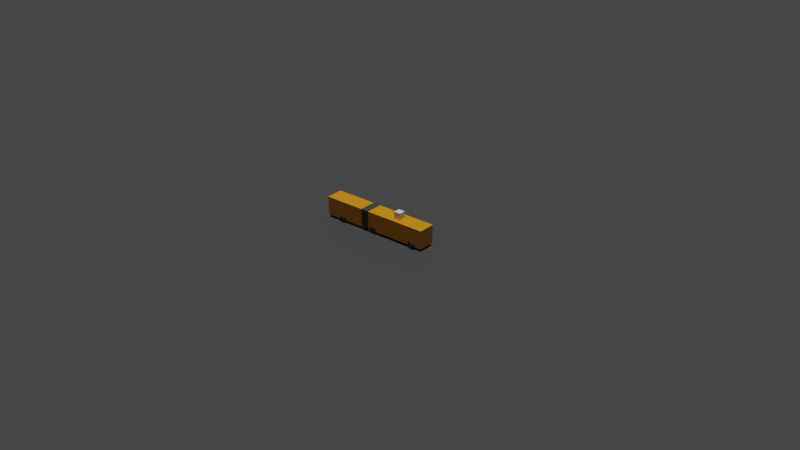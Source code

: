 # Source: ikarus_280_skinned.blend  (saved by Blender 3.1.7; exported with 4.5.12 LTS)
import bpy
from mathutils import Matrix  # noqa: F401  (used for matrix-valued properties, if any)

bpy.ops.wm.read_factory_settings(use_empty=True)
scene = bpy.context.scene
scene.name = 'Scene'

# ---- collections
col_collection = bpy.data.collections.new('Collection'); scene.collection.children.link(col_collection)
col_ground = bpy.data.collections.new('ground'); scene.collection.children.link(col_ground)
col_ikarus_280 = bpy.data.collections.new('Ikarus 280'); scene.collection.children.link(col_ikarus_280)

# ---- materials (node trees are filled in below, after node groups)
mat_material = bpy.data.materials.new('Material')
mat_material.use_transparent_shadow = False
mat_material_006 = bpy.data.materials.new('Material.006')
mat_material_006.use_transparent_shadow = False
mat_material_005 = bpy.data.materials.new('Material.005')
mat_material_005.use_transparent_shadow = False

# ---- material node trees
mat_material.use_nodes = True; mat_material.node_tree.nodes.clear()
_N = mat_material.node_tree.nodes; _L = mat_material.node_tree.links
n0 = _N.new('ShaderNodeBsdfPrincipled'); n0.name = 'Principled BSDF'; n0.location = (10, 300)
n0.distribution = 'GGX'
n0.subsurface_method = 'RANDOM_WALK_SKIN'
n0.inputs[0].default_value = (0.06372, 0.06372, 0.06372, 1.0)
n0.inputs[3].default_value = 1.45
n0.inputs[27].default_value = (0.0, 0.0, 0.0, 1.0)
n0.inputs[28].default_value = 1.0
n1 = _N.new('ShaderNodeOutputMaterial'); n1.name = 'Material Output'; n1.location = (300, 300)
_L.new(n0.outputs[0], n1.inputs[0])
n1.is_active_output = True
mat_material_006.use_nodes = True; mat_material_006.node_tree.nodes.clear()
_N = mat_material_006.node_tree.nodes; _L = mat_material_006.node_tree.links
n0 = _N.new('ShaderNodeBsdfPrincipled'); n0.name = 'Principled BSDF'; n0.location = (10, 300)
n0.distribution = 'GGX'
n0.subsurface_method = 'RANDOM_WALK_SKIN'
n0.inputs[0].default_value = (0.06577, 0.06577, 0.06577, 1.0)
n0.inputs[3].default_value = 1.45
n0.inputs[27].default_value = (0.0, 0.0, 0.0, 1.0)
n0.inputs[28].default_value = 1.0
n1 = _N.new('ShaderNodeOutputMaterial'); n1.name = 'Material Output'; n1.location = (300, 300)
_L.new(n0.outputs[0], n1.inputs[0])
n1.is_active_output = True
mat_material_005.use_nodes = True; mat_material_005.node_tree.nodes.clear()
_N = mat_material_005.node_tree.nodes; _L = mat_material_005.node_tree.links
n0 = _N.new('ShaderNodeBsdfPrincipled'); n0.name = 'Principled BSDF'; n0.location = (10, 300)
n0.distribution = 'GGX'
n0.subsurface_method = 'RANDOM_WALK_SKIN'
n0.inputs[0].default_value = (0.8, 0.3049, 0.0, 1.0)
n0.inputs[3].default_value = 1.45
n0.inputs[27].default_value = (0.0, 0.0, 0.0, 1.0)
n0.inputs[28].default_value = 1.0
n1 = _N.new('ShaderNodeOutputMaterial'); n1.name = 'Material Output'; n1.location = (300, 300)
_L.new(n0.outputs[0], n1.inputs[0])
n1.is_active_output = True

# ---- world
world_world = bpy.data.worlds.new('World'); scene.world = world_world
world_world.use_nodes = True; world_world.node_tree.nodes.clear()
_N = world_world.node_tree.nodes; _L = world_world.node_tree.links
n0 = _N.new('ShaderNodeOutputWorld'); n0.name = 'World Output'; n0.location = (300, 300)
n1 = _N.new('ShaderNodeBackground'); n1.name = 'Background'; n1.location = (10, 300)
n1.inputs[0].default_value = (0.05088, 0.05088, 0.05088, 1.0)
_L.new(n1.outputs[0], n0.inputs[0])
n0.is_active_output = True
world_world.color = (0.05088, 0.05088, 0.05088)
world_world.use_sun_shadow = False
world_world.sun_shadow_jitter_overblur = 0.0

# ---- lights
light_sun = bpy.data.lights.new('Sun', 'SUN')
light_sun.transmission_factor = 0.0
light_sun.energy = 2.0
light_sun.shadow_soft_size = 0.125

# ---- meshes
me_cube = bpy.data.meshes.new('Cube')
me_cube.from_pydata([(-0.5, -0.5, 0.0), (-0.5, -0.5, 1.0), (-0.5, 0.5, 0.0), (-0.5, 0.5, 1.0), (0.5, -0.5, 0.0), (0.5, -0.5, 1.0), (0.5, 0.5, 0.0), (0.5, 0.5, 1.0)], [], [(0, 1, 3, 2), (2, 3, 7, 6), (6, 7, 5, 4), (4, 5, 1, 0), (2, 6, 4, 0), (7, 3, 1, 5)])
_uv = me_cube.uv_layers.new(name='UVMap')
_uv.uv.foreach_set('vector', [0.375, 0.0, 0.625, 0.0, 0.625, 0.25, 0.375, 0.25, 0.375, 0.25, 0.625, 0.25, 0.625, 0.5, 0.375, 0.5, 0.375, 0.5, 0.625, 0.5, 0.625, 0.75, 0.375, 0.75, 0.375, 0.75, 0.625, 0.75, 0.625, 1.0, 0.375, 1.0, 0.125, 0.5, 0.375, 0.5, 0.375, 0.75, 0.125, 0.75, 0.625, 0.5, 0.875, 0.5, 0.875, 0.75, 0.625, 0.75])
me_cube.use_remesh_fix_poles = True
me_cube.use_remesh_preserve_attributes = False
me_cube.update()
me_cube_021 = bpy.data.meshes.new('Cube.021')
me_cube_021.from_pydata([(-50.0, -50.0, -50.0), (-50.0, -50.0, 50.0), (-50.0, 50.0, -50.0), (-50.0, 50.0, 50.0), (50.0, -50.0, -50.0), (50.0, -50.0, 50.0), (50.0, 50.0, -50.0), (50.0, 50.0, 50.0)], [], [(0, 1, 3, 2), (2, 3, 7, 6), (6, 7, 5, 4), (4, 5, 1, 0), (2, 6, 4, 0), (7, 3, 1, 5)])
_uv = me_cube_021.uv_layers.new(name='UVMap')
_uv.uv.foreach_set('vector', [0.375, 0.0, 0.625, 0.0, 0.625, 0.25, 0.375, 0.25, 0.375, 0.25, 0.625, 0.25, 0.625, 0.5, 0.375, 0.5, 0.375, 0.5, 0.625, 0.5, 0.625, 0.75, 0.375, 0.75, 0.375, 0.75, 0.625, 0.75, 0.625, 1.0, 0.375, 1.0, 0.125, 0.5, 0.375, 0.5, 0.375, 0.75, 0.125, 0.75, 0.625, 0.5, 0.875, 0.5, 0.875, 0.75, 0.625, 0.75])
me_cube_021.use_remesh_fix_poles = True
me_cube_021.use_remesh_preserve_attributes = False
me_cube_021.update()
me_plane = bpy.data.meshes.new('Plane')
me_plane.from_pydata([(-3240.0, -3240.0, 0.0), (3240.0, -3240.0, 0.0), (-3240.0, 3240.0, 0.0), (3240.0, 3240.0, 0.0)], [], [(0, 1, 3, 2)])
_uv = me_plane.uv_layers.new(name='UVMap')
_uv.uv.foreach_set('vector', [0.0, 0.0, 1.0, 0.0, 1.0, 1.0, 0.0, 1.0])
me_plane.materials.append(mat_material)
me_plane.use_remesh_fix_poles = True
me_plane.use_remesh_preserve_attributes = False
me_plane.update()
me_cube_003 = bpy.data.meshes.new('Cube.003')
me_cube_003.from_pydata([(-55.74, -123.2, -131.4), (-55.74, -123.2, 131.4), (-57.1, 124.6, -134.6), (-57.1, 124.6, 134.6), (55.74, -123.2, -131.4), (55.74, -123.2, 131.4), (57.1, 124.6, -134.6), (57.1, 124.6, 134.6), (-45.2, 131.5, 142.0), (-27.87, 120.9, 131.4), (-15.07, 131.5, 142.0), (1.121e-06, 120.9, 131.4), (15.07, 131.5, 142.0), (27.87, 120.9, 131.4), (45.2, 131.5, 142.0), (45.2, 131.5, -142.0), (27.87, 120.9, -131.4), (15.07, 131.5, -142.0), (1.121e-06, 120.9, -131.4), (-15.07, 131.5, -142.0), (-27.87, 120.9, -131.4), (-45.2, 131.5, -142.0), (-45.2, -132.3, -142.0), (-27.87, -123.2, -131.4), (-15.07, -132.3, -142.0), (1.121e-06, -123.2, -131.4), (15.07, -132.3, -142.0), (27.87, -123.2, -131.4), (45.2, -132.3, -142.0), (45.2, -132.3, 142.0), (27.87, -123.2, 131.4), (15.07, -132.3, 142.0), (1.121e-06, -123.2, 131.4), (-15.07, -132.3, 142.0), (-27.87, -123.2, 131.4), (-45.2, -132.3, 142.0)], [], [(0, 1, 3, 2), (4, 6, 7, 5), (15, 14, 7, 6), (29, 28, 4, 5), (14, 29, 5, 7), (28, 15, 6, 4), (0, 2, 21, 22), (22, 21, 20, 23), (23, 20, 19, 24), (24, 19, 18, 25), (25, 18, 17, 26), (26, 17, 16, 27), (27, 16, 15, 28), (3, 1, 35, 8), (8, 35, 34, 9), (9, 34, 33, 10), (10, 33, 32, 11), (11, 32, 31, 12), (12, 31, 30, 13), (13, 30, 29, 14), (1, 0, 22, 35), (35, 22, 23, 34), (34, 23, 24, 33), (33, 24, 25, 32), (32, 25, 26, 31), (31, 26, 27, 30), (30, 27, 28, 29), (2, 3, 8, 21), (21, 8, 9, 20), (20, 9, 10, 19), (19, 10, 11, 18), (18, 11, 12, 17), (17, 12, 13, 16), (16, 13, 14, 15)])
_uv = me_cube_003.uv_layers.new(name='UVMap')
_uv.uv.foreach_set('vector', [0.375, 0.0, 0.625, 0.0, 0.625, 0.25, 0.375, 0.25, 0.375, 0.0, 0.375, 0.25, 0.625, 0.25, 0.625, 0.0, 0.375, 0.25, 0.625, 0.25, 0.625, 0.25, 0.375, 0.25, 0.625, 0.0, 0.375, 0.0, 0.375, 0.0, 0.625, 0.0, 0.625, 0.25, 0.625, 0.0, 0.625, 0.0, 0.625, 0.25, 0.375, 0.0, 0.375, 0.25, 0.375, 0.25, 0.375, 0.0, 0.375, 0.0, 0.375, 0.25, 0.375, 0.25, 0.375, 0.0, 0.375, 0.0, 0.375, 0.25, 0.375, 0.25, 0.375, 0.0, 0.375, 0.0, 0.375, 0.25, 0.375, 0.25, 0.375, 0.0, 0.375, 0.0, 0.375, 0.25, 0.375, 0.25, 0.375, 0.0, 0.375, 0.0, 0.375, 0.25, 0.375, 0.25, 0.375, 0.0, 0.375, 0.0, 0.375, 0.25, 0.375, 0.25, 0.375, 0.0, 0.375, 0.0, 0.375, 0.25, 0.375, 0.25, 0.375, 0.0, 0.625, 0.25, 0.625, 0.0, 0.625, 0.0, 0.625, 0.25, 0.625, 0.25, 0.625, 0.0, 0.625, 0.0, 0.625, 0.25, 0.625, 0.25, 0.625, 0.0, 0.625, 0.0, 0.625, 0.25, 0.625, 0.25, 0.625, 0.0, 0.625, 0.0, 0.625, 0.25, 0.625, 0.25, 0.625, 0.0, 0.625, 0.0, 0.625, 0.25, 0.625, 0.25, 0.625, 0.0, 0.625, 0.0, 0.625, 0.25, 0.625, 0.25, 0.625, 0.0, 0.625, 0.0, 0.625, 0.25, 0.625, 0.0, 0.375, 0.0, 0.375, 0.0, 0.625, 0.0, 0.625, 0.0, 0.375, 0.0, 0.375, 0.0, 0.625, 0.0, 0.625, 0.0, 0.375, 0.0, 0.375, 0.0, 0.625, 0.0, 0.625, 0.0, 0.375, 0.0, 0.375, 0.0, 0.625, 0.0, 0.625, 0.0, 0.375, 0.0, 0.375, 0.0, 0.625, 0.0, 0.625, 0.0, 0.375, 0.0, 0.375, 0.0, 0.625, 0.0, 0.625, 0.0, 0.375, 0.0, 0.375, 0.0, 0.625, 0.0, 0.375, 0.25, 0.625, 0.25, 0.625, 0.25, 0.375, 0.25, 0.375, 0.25, 0.625, 0.25, 0.625, 0.25, 0.375, 0.25, 0.375, 0.25, 0.625, 0.25, 0.625, 0.25, 0.375, 0.25, 0.375, 0.25, 0.625, 0.25, 0.625, 0.25, 0.375, 0.25, 0.375, 0.25, 0.625, 0.25, 0.625, 0.25, 0.375, 0.25, 0.375, 0.25, 0.625, 0.25, 0.625, 0.25, 0.375, 0.25, 0.375, 0.25, 0.625, 0.25, 0.625, 0.25, 0.375, 0.25])
me_cube_003.materials.append(mat_material_006)
me_cube_003.use_remesh_fix_poles = True
me_cube_003.use_remesh_preserve_attributes = False
me_cube_003.update()
me_cube_005 = bpy.data.meshes.new('Cube.005')
me_cube_005.from_pydata([(-4.571, -1.25, -1.346), (-4.571, -1.25, 1.346), (-4.571, 1.25, -1.346), (-4.571, 1.25, 1.346), (4.571, -1.25, -1.346), (4.571, -1.25, 1.346), (4.571, 1.25, -1.346), (4.571, 1.25, 1.346)], [], [(0, 1, 3, 2), (2, 3, 7, 6), (6, 7, 5, 4), (4, 5, 1, 0), (2, 6, 4, 0), (7, 3, 1, 5)])
_uv = me_cube_005.uv_layers.new(name='UVMap')
_uv.uv.foreach_set('vector', [0.375, 0.0, 0.625, 0.0, 0.625, 0.25, 0.375, 0.25, 0.375, 0.25, 0.625, 0.25, 0.625, 0.5, 0.375, 0.5, 0.375, 0.5, 0.625, 0.5, 0.625, 0.75, 0.375, 0.75, 0.375, 0.75, 0.625, 0.75, 0.625, 1.0, 0.375, 1.0, 0.125, 0.5, 0.375, 0.5, 0.375, 0.75, 0.125, 0.75, 0.625, 0.5, 0.875, 0.5, 0.875, 0.75, 0.625, 0.75])
me_cube_005.materials.append(mat_material_005)
me_cube_005.materials.append(mat_material_006)
me_cube_005.use_remesh_fix_poles = True
me_cube_005.use_remesh_preserve_attributes = False
me_cube_005.update()
me_cube_006 = bpy.data.meshes.new('Cube.006')
me_cube_006.from_pydata([(8.911e-09, -0.05334, 0.54), (0.27, -0.05334, 0.4677), (8.911e-09, -0.3533, 0.54), (-0.27, -0.05334, 0.4677), (-0.4677, -0.05334, 0.27), (-0.27, -0.3533, 0.4677), (-0.4677, -0.3533, 0.27), (-0.1933, -0.3533, 0.3348), (-0.3348, -0.3533, 0.1933), (8.911e-09, -0.3533, 0.3866), (-0.1933, -0.2289, 0.3348), (-0.3348, -0.2289, 0.1933), (8.911e-09, -0.2289, 0.3866), (-0.1041, -0.2289, 0.1802), (-0.1802, -0.2289, 0.1041), (8.911e-09, -0.2289, 0.2081), (-0.1041, -0.3503, 0.1802), (-0.1802, -0.3503, 0.1041), (8.911e-09, -0.3503, 0.2081), (0.1041, -0.3503, 0.1802), (0.1802, -0.3503, 0.1041), (0.1041, -0.2289, 0.1802), (0.1802, -0.2289, 0.1041), (0.1933, -0.2289, 0.3348), (0.3348, -0.2289, 0.1933), (0.1933, -0.3533, 0.3348), (0.3348, -0.3533, 0.1933), (0.27, -0.3533, 0.4677), (0.4677, -0.3533, 0.27), (0.4677, -0.05334, 0.27), (0.54, -0.3533, 6.186e-08), (0.54, -0.05334, 6.186e-08), (0.4677, -0.3533, -0.27), (0.3866, -0.3533, 6.186e-08), (0.3348, -0.3533, -0.1933), (0.3866, -0.2289, 6.186e-08), (0.3348, -0.2289, -0.1933), (0.2081, -0.2289, 6.186e-08), (0.1802, -0.2289, -0.1041), (0.2081, -0.3503, 6.186e-08), (0.1802, -0.3503, -0.1041), (0.1041, -0.3503, -0.1802), (8.911e-09, -0.3503, -0.2081), (0.1041, -0.2289, -0.1802), (8.911e-09, -0.2289, -0.2081), (0.1933, -0.2289, -0.3348), (8.911e-09, -0.2289, -0.3866), (0.1933, -0.3533, -0.3348), (8.911e-09, -0.3533, -0.3866), (0.27, -0.3533, -0.4677), (0.27, -0.05334, -0.4677), (8.911e-09, -0.3533, -0.54), (8.911e-09, -0.05334, -0.54), (-0.27, -0.3533, -0.4677), (-0.27, -0.05334, -0.4677), (-0.4677, -0.3533, -0.27), (-0.1933, -0.3533, -0.3348), (-0.3348, -0.3533, -0.1933), (-0.1933, -0.2289, -0.3348), (-0.3348, -0.2289, -0.1933), (-0.1041, -0.2289, -0.1802), (-0.1802, -0.2289, -0.1041), (-0.1041, -0.3503, -0.1802), (-0.1802, -0.3503, -0.1041), (-0.2081, -0.3503, 6.186e-08), (-0.2081, -0.2289, 6.186e-08), (-0.3866, -0.2289, 6.186e-08), (-0.3866, -0.3533, 6.186e-08), (-0.54, -0.3533, 6.186e-08), (-0.54, -0.05334, 6.186e-08), (-0.4677, -0.05334, -0.27), (0.4677, -0.05334, -0.27), (8.911e-09, 0.3088, 0.54), (0.27, 0.3088, 0.4677), (8.911e-09, 0.008847, 0.54), (-0.27, 0.3088, 0.4677), (-0.4677, 0.3088, 0.27), (-0.27, 0.008847, 0.4677), (-0.4677, 0.008847, 0.27), (-0.54, 0.008847, 6.186e-08), (-0.4677, 0.008847, -0.27), (-0.54, 0.3088, 6.186e-08), (-0.4677, 0.3088, -0.27), (-0.27, 0.3088, -0.4677), (8.911e-09, 0.3088, -0.54), (-0.27, 0.008847, -0.4677), (8.911e-09, 0.008847, -0.54), (0.27, 0.008847, -0.4677), (0.4677, 0.008847, -0.27), (0.27, 0.3088, -0.4677), (0.4677, 0.3088, -0.27), (0.54, 0.3088, 6.186e-08), (0.4677, 0.3088, 0.27), (0.54, 0.008847, 6.186e-08), (0.4677, 0.008847, 0.27), (0.27, 0.008847, 0.4677)], [], [(0, 1, 29, 31, 71, 50, 52, 54, 70, 69, 4, 3), (0, 2, 27, 1), (3, 5, 2, 0), (4, 6, 5, 3), (8, 7, 5, 6), (7, 9, 2, 5), (7, 8, 11, 10), (9, 7, 10, 12), (14, 13, 10, 11), (13, 15, 12, 10), (13, 14, 17, 16), (15, 13, 16, 18), (19, 18, 16, 17, 64, 63, 62, 42, 41, 40, 39, 20), (21, 15, 18, 19), (22, 21, 19, 20), (15, 21, 23, 12), (21, 22, 24, 23), (25, 9, 12, 23), (26, 25, 23, 24), (9, 25, 27, 2), (25, 26, 28, 27), (1, 27, 28, 29), (29, 28, 30, 31), (26, 33, 30, 28), (31, 30, 32, 71), (33, 34, 32, 30), (33, 26, 24, 35), (34, 33, 35, 36), (22, 37, 35, 24), (37, 38, 36, 35), (37, 22, 20, 39), (38, 37, 39, 40), (43, 38, 40, 41), (44, 43, 41, 42), (38, 43, 45, 36), (43, 44, 46, 45), (47, 34, 36, 45), (48, 47, 45, 46), (34, 47, 49, 32), (47, 48, 51, 49), (71, 32, 49, 50), (50, 49, 51, 52), (52, 51, 53, 54), (48, 56, 53, 51), (54, 53, 55, 70), (56, 57, 55, 53), (56, 48, 46, 58), (57, 56, 58, 59), (44, 60, 58, 46), (60, 61, 59, 58), (60, 44, 42, 62), (61, 60, 62, 63), (65, 61, 63, 64), (14, 65, 64, 17), (61, 65, 66, 59), (65, 14, 11, 66), (67, 57, 59, 66), (8, 67, 66, 11), (57, 67, 68, 55), (67, 8, 6, 68), (70, 55, 68, 69), (69, 68, 6, 4), (72, 74, 95, 73), (72, 73, 92, 91, 90, 89, 84, 83, 82, 81, 76, 75), (75, 77, 74, 72), (76, 78, 77, 75), (95, 74, 77, 78, 79, 80, 85, 86, 87, 88, 93, 94), (81, 79, 78, 76), (82, 80, 79, 81), (83, 85, 80, 82), (84, 86, 85, 83), (89, 87, 86, 84), (90, 88, 87, 89), (91, 93, 88, 90), (92, 94, 93, 91), (73, 95, 94, 92)])
me_cube_006.polygons.foreach_set('material_index', [1, 1, 1, 1, 1, 1, 1, 1, 1, 1, 1, 1, 1, 1, 1, 1, 1, 1, 1, 1, 1, 1, 1, 1, 1, 1, 1, 1, 1, 1, 1, 1, 1, 1, 1, 1, 1, 1, 1, 1, 1, 1, 1, 1, 1, 1, 1, 1, 1, 1, 1, 1, 1, 1, 1, 1, 1, 1, 1, 1, 1, 1, 1, 1, 1, 1, 1, 1, 1, 1, 1, 1, 1, 1, 1, 1])
_uv = me_cube_006.uv_layers.new(name='UVMap')
_uv.uv.foreach_set('vector', [0.75, 0.49, 0.87, 0.4578, 0.9578, 0.37, 0.99, 0.25, 0.9578, 0.13, 0.87, 0.04215, 0.75, 0.01, 0.63, 0.04215, 0.5422, 0.13, 0.51, 0.25, 0.5422, 0.37, 0.63, 0.4578, 1.0, 0.5, 1.0, 1.0, 0.9167, 1.0, 0.9167, 0.5, 0.08333, 0.5, 0.08333, 1.0, 7.451e-08, 1.0, 7.451e-08, 0.5, 0.1667, 0.5, 0.1667, 1.0, 0.08333, 1.0, 0.08333, 0.5, 0.1012, 0.3359, 0.1641, 0.3988, 0.13, 0.4578, 0.04215, 0.37, 0.1641, 0.3988, 0.25, 0.4218, 0.25, 0.49, 0.13, 0.4578, 0.1641, 0.3988, 0.1012, 0.3359, 0.1012, 0.3359, 0.1641, 0.3988, 0.25, 0.4218, 0.1641, 0.3988, 0.1641, 0.3988, 0.25, 0.4218, 0.1699, 0.2962, 0.2038, 0.3301, 0.1641, 0.3988, 0.1012, 0.3359, 0.2038, 0.3301, 0.25, 0.3425, 0.25, 0.4218, 0.1641, 0.3988, 0.2038, 0.3301, 0.1699, 0.2962, 0.1699, 0.2962, 0.2038, 0.3301, 0.25, 0.3425, 0.2038, 0.3301, 0.2038, 0.3301, 0.25, 0.3425, 0.2962, 0.3301, 0.25, 0.3425, 0.2038, 0.3301, 0.1699, 0.2962, 0.1575, 0.25, 0.1699, 0.2038, 0.2038, 0.1699, 0.25, 0.1575, 0.2962, 0.1699, 0.3301, 0.2038, 0.3425, 0.25, 0.3301, 0.2962, 0.2962, 0.3301, 0.25, 0.3425, 0.25, 0.3425, 0.2962, 0.3301, 0.3301, 0.2962, 0.2962, 0.3301, 0.2962, 0.3301, 0.3301, 0.2962, 0.25, 0.3425, 0.2962, 0.3301, 0.3359, 0.3988, 0.25, 0.4218, 0.2962, 0.3301, 0.3301, 0.2962, 0.3988, 0.3359, 0.3359, 0.3988, 0.3359, 0.3988, 0.25, 0.4218, 0.25, 0.4218, 0.3359, 0.3988, 0.3988, 0.3359, 0.3359, 0.3988, 0.3359, 0.3988, 0.3988, 0.3359, 0.25, 0.4218, 0.3359, 0.3988, 0.37, 0.4578, 0.25, 0.49, 0.3359, 0.3988, 0.3988, 0.3359, 0.4578, 0.37, 0.37, 0.4578, 0.9167, 0.5, 0.9167, 1.0, 0.8333, 1.0, 0.8333, 0.5, 0.8333, 0.5, 0.8333, 1.0, 0.75, 1.0, 0.75, 0.5, 0.3988, 0.3359, 0.4218, 0.25, 0.49, 0.25, 0.4578, 0.37, 0.75, 0.5, 0.75, 1.0, 0.6667, 1.0, 0.6667, 0.5, 0.4218, 0.25, 0.3988, 0.1641, 0.4578, 0.13, 0.49, 0.25, 0.4218, 0.25, 0.3988, 0.3359, 0.3988, 0.3359, 0.4218, 0.25, 0.3988, 0.1641, 0.4218, 0.25, 0.4218, 0.25, 0.3988, 0.1641, 0.3301, 0.2962, 0.3425, 0.25, 0.4218, 0.25, 0.3988, 0.3359, 0.3425, 0.25, 0.3301, 0.2038, 0.3988, 0.1641, 0.4218, 0.25, 0.3425, 0.25, 0.3301, 0.2962, 0.3301, 0.2962, 0.3425, 0.25, 0.3301, 0.2038, 0.3425, 0.25, 0.3425, 0.25, 0.3301, 0.2038, 0.2962, 0.1699, 0.3301, 0.2038, 0.3301, 0.2038, 0.2962, 0.1699, 0.25, 0.1575, 0.2962, 0.1699, 0.2962, 0.1699, 0.25, 0.1575, 0.3301, 0.2038, 0.2962, 0.1699, 0.3359, 0.1012, 0.3988, 0.1641, 0.2962, 0.1699, 0.25, 0.1575, 0.25, 0.07816, 0.3359, 0.1012, 0.3359, 0.1012, 0.3988, 0.1641, 0.3988, 0.1641, 0.3359, 0.1012, 0.25, 0.07816, 0.3359, 0.1012, 0.3359, 0.1012, 0.25, 0.07816, 0.3988, 0.1641, 0.3359, 0.1012, 0.37, 0.04215, 0.4578, 0.13, 0.3359, 0.1012, 0.25, 0.07816, 0.25, 0.01, 0.37, 0.04215, 0.6667, 0.5, 0.6667, 1.0, 0.5833, 1.0, 0.5833, 0.5, 0.5833, 0.5, 0.5833, 1.0, 0.5, 1.0, 0.5, 0.5, 0.5, 0.5, 0.5, 1.0, 0.4167, 1.0, 0.4167, 0.5, 0.25, 0.07816, 0.1641, 0.1012, 0.13, 0.04215, 0.25, 0.01, 0.4167, 0.5, 0.4167, 1.0, 0.3333, 1.0, 0.3333, 0.5, 0.1641, 0.1012, 0.1012, 0.1641, 0.04215, 0.13, 0.13, 0.04215, 0.1641, 0.1012, 0.25, 0.07816, 0.25, 0.07816, 0.1641, 0.1012, 0.1012, 0.1641, 0.1641, 0.1012, 0.1641, 0.1012, 0.1012, 0.1641, 0.25, 0.1575, 0.2038, 0.1699, 0.1641, 0.1012, 0.25, 0.07816, 0.2038, 0.1699, 0.1699, 0.2038, 0.1012, 0.1641, 0.1641, 0.1012, 0.2038, 0.1699, 0.25, 0.1575, 0.25, 0.1575, 0.2038, 0.1699, 0.1699, 0.2038, 0.2038, 0.1699, 0.2038, 0.1699, 0.1699, 0.2038, 0.1575, 0.25, 0.1699, 0.2038, 0.1699, 0.2038, 0.1575, 0.25, 0.1699, 0.2962, 0.1575, 0.25, 0.1575, 0.25, 0.1699, 0.2962, 0.1699, 0.2038, 0.1575, 0.25, 0.07816, 0.25, 0.1012, 0.1641, 0.1575, 0.25, 0.1699, 0.2962, 0.1012, 0.3359, 0.07816, 0.25, 0.07816, 0.25, 0.1012, 0.1641, 0.1012, 0.1641, 0.07816, 0.25, 0.1012, 0.3359, 0.07816, 0.25, 0.07816, 0.25, 0.1012, 0.3359, 0.1012, 0.1641, 0.07816, 0.25, 0.01, 0.25, 0.04215, 0.13, 0.07816, 0.25, 0.1012, 0.3359, 0.04215, 0.37, 0.01, 0.25, 0.3333, 0.5, 0.3333, 1.0, 0.25, 1.0, 0.25, 0.5, 0.25, 0.5, 0.25, 1.0, 0.1667, 1.0, 0.1667, 0.5, 1.0, 0.5, 1.0, 1.0, 0.9167, 1.0, 0.9167, 0.5, 0.75, 0.49, 0.87, 0.4578, 0.9578, 0.37, 0.99, 0.25, 0.9578, 0.13, 0.87, 0.04215, 0.75, 0.01, 0.63, 0.04215, 0.5422, 0.13, 0.51, 0.25, 0.5422, 0.37, 0.63, 0.4578, 0.08333, 0.5, 0.08333, 1.0, 7.451e-08, 1.0, 7.451e-08, 0.5, 0.1667, 0.5, 0.1667, 1.0, 0.08333, 1.0, 0.08333, 0.5, 0.37, 0.4578, 0.25, 0.49, 0.13, 0.4578, 0.04215, 0.37, 0.01, 0.25, 0.04215, 0.13, 0.13, 0.04215, 0.25, 0.01, 0.37, 0.04215, 0.4578, 0.13, 0.49, 0.25, 0.4578, 0.37, 0.25, 0.5, 0.25, 1.0, 0.1667, 1.0, 0.1667, 0.5, 0.3333, 0.5, 0.3333, 1.0, 0.25, 1.0, 0.25, 0.5, 0.4167, 0.5, 0.4167, 1.0, 0.3333, 1.0, 0.3333, 0.5, 0.5, 0.5, 0.5, 1.0, 0.4167, 1.0, 0.4167, 0.5, 0.5833, 0.5, 0.5833, 1.0, 0.5, 1.0, 0.5, 0.5, 0.6667, 0.5, 0.6667, 1.0, 0.5833, 1.0, 0.5833, 0.5, 0.75, 0.5, 0.75, 1.0, 0.6667, 1.0, 0.6667, 0.5, 0.8333, 0.5, 0.8333, 1.0, 0.75, 1.0, 0.75, 0.5, 0.9167, 0.5, 0.9167, 1.0, 0.8333, 1.0, 0.8333, 0.5])
me_cube_006.materials.append(mat_material_005)
me_cube_006.materials.append(mat_material_006)
me_cube_006.use_remesh_fix_poles = True
me_cube_006.use_remesh_preserve_attributes = False
me_cube_006.update()
me_cube_014 = bpy.data.meshes.new('Cube.014')
me_cube_014.from_pydata([(0.0, 0.1774, 0.54), (0.27, 0.1774, 0.4677), (0.0, -0.1226, 0.54), (-0.27, 0.1774, 0.4677), (-0.4677, 0.1774, 0.27), (-0.27, -0.1226, 0.4677), (-0.4677, -0.1226, 0.27), (-0.1793, -0.1226, 0.3105), (-0.3105, -0.1226, 0.1793), (0.0, -0.1226, 0.3585), (-0.1793, -0.2287, 0.3105), (-0.3105, -0.2287, 0.1793), (0.0, -0.2287, 0.3585), (0.1793, -0.2287, 0.3105), (0.3105, -0.2287, 0.1793), (0.1793, -0.1226, 0.3105), (0.3105, -0.1226, 0.1793), (0.27, -0.1226, 0.4677), (0.4677, -0.1226, 0.27), (0.4677, 0.1774, 0.27), (0.54, -0.1226, 1.192e-07), (0.54, 0.1774, 1.192e-07), (0.4677, -0.1226, -0.27), (0.3585, -0.1226, 1.192e-07), (0.3105, -0.1226, -0.1793), (0.3585, -0.2287, 1.192e-07), (0.3105, -0.2287, -0.1793), (0.1793, -0.2287, -0.3105), (0.0, -0.2287, -0.3585), (0.1793, -0.1226, -0.3105), (0.0, -0.1226, -0.3585), (0.27, -0.1226, -0.4677), (0.27, 0.1774, -0.4677), (0.0, -0.1226, -0.54), (0.0, 0.1774, -0.54), (-0.27, -0.1226, -0.4677), (-0.27, 0.1774, -0.4677), (-0.4677, -0.1226, -0.27), (-0.1793, -0.1226, -0.3105), (-0.3105, -0.1226, -0.1793), (-0.1793, -0.2287, -0.3105), (-0.3105, -0.2287, -0.1793), (-0.3585, -0.2287, 1.192e-07), (-0.3585, -0.1226, 1.192e-07), (-0.54, -0.1226, 1.192e-07), (-0.54, 0.1774, 1.192e-07), (-0.4677, 0.1774, -0.27), (0.4677, 0.1774, -0.27)], [], [(0, 1, 19, 21, 47, 32, 34, 36, 46, 45, 4, 3), (0, 2, 17, 1), (3, 5, 2, 0), (4, 6, 5, 3), (8, 7, 5, 6), (7, 9, 2, 5), (7, 8, 11, 10), (9, 7, 10, 12), (13, 12, 10, 11, 42, 41, 40, 28, 27, 26, 25, 14), (15, 9, 12, 13), (16, 15, 13, 14), (9, 15, 17, 2), (15, 16, 18, 17), (1, 17, 18, 19), (19, 18, 20, 21), (16, 23, 20, 18), (21, 20, 22, 47), (23, 24, 22, 20), (23, 16, 14, 25), (24, 23, 25, 26), (29, 24, 26, 27), (30, 29, 27, 28), (24, 29, 31, 22), (29, 30, 33, 31), (47, 22, 31, 32), (32, 31, 33, 34), (34, 33, 35, 36), (30, 38, 35, 33), (36, 35, 37, 46), (38, 39, 37, 35), (38, 30, 28, 40), (39, 38, 40, 41), (43, 39, 41, 42), (8, 43, 42, 11), (39, 43, 44, 37), (43, 8, 6, 44), (46, 37, 44, 45), (45, 44, 6, 4)])
me_cube_014.polygons.foreach_set('material_index', [1, 1, 1, 1, 1, 1, 1, 1, 1, 1, 1, 1, 1, 1, 1, 1, 1, 1, 1, 1, 1, 1, 1, 1, 1, 1, 1, 1, 1, 1, 1, 1, 1, 1, 1, 1, 1, 1])
_uv = me_cube_014.uv_layers.new(name='UVMap')
_uv.uv.foreach_set('vector', [0.75, 0.49, 0.87, 0.4578, 0.9578, 0.37, 0.99, 0.25, 0.9578, 0.13, 0.87, 0.04215, 0.75, 0.01, 0.63, 0.04215, 0.5422, 0.13, 0.51, 0.25, 0.5422, 0.37, 0.63, 0.4578, 1.0, 0.5, 1.0, 1.0, 0.9167, 1.0, 0.9167, 0.5, 0.08333, 0.5, 0.08333, 1.0, 7.451e-08, 1.0, 7.451e-08, 0.5, 0.1667, 0.5, 0.1667, 1.0, 0.08333, 1.0, 0.08333, 0.5, 0.112, 0.3297, 0.1703, 0.388, 0.13, 0.4578, 0.04215, 0.37, 0.1703, 0.388, 0.25, 0.4093, 0.25, 0.49, 0.13, 0.4578, 0.1703, 0.388, 0.112, 0.3297, 0.112, 0.3297, 0.1703, 0.388, 0.25, 0.4093, 0.1703, 0.388, 0.1703, 0.388, 0.25, 0.4093, 0.3297, 0.388, 0.25, 0.4093, 0.1703, 0.388, 0.112, 0.3297, 0.09066, 0.25, 0.112, 0.1703, 0.1703, 0.112, 0.25, 0.09066, 0.3297, 0.112, 0.388, 0.1703, 0.4093, 0.25, 0.388, 0.3297, 0.3297, 0.388, 0.25, 0.4093, 0.25, 0.4093, 0.3297, 0.388, 0.388, 0.3297, 0.3297, 0.388, 0.3297, 0.388, 0.388, 0.3297, 0.25, 0.4093, 0.3297, 0.388, 0.37, 0.4578, 0.25, 0.49, 0.3297, 0.388, 0.388, 0.3297, 0.4578, 0.37, 0.37, 0.4578, 0.9167, 0.5, 0.9167, 1.0, 0.8333, 1.0, 0.8333, 0.5, 0.8333, 0.5, 0.8333, 1.0, 0.75, 1.0, 0.75, 0.5, 0.388, 0.3297, 0.4093, 0.25, 0.49, 0.25, 0.4578, 0.37, 0.75, 0.5, 0.75, 1.0, 0.6667, 1.0, 0.6667, 0.5, 0.4093, 0.25, 0.388, 0.1703, 0.4578, 0.13, 0.49, 0.25, 0.4093, 0.25, 0.388, 0.3297, 0.388, 0.3297, 0.4093, 0.25, 0.388, 0.1703, 0.4093, 0.25, 0.4093, 0.25, 0.388, 0.1703, 0.3297, 0.112, 0.388, 0.1703, 0.388, 0.1703, 0.3297, 0.112, 0.25, 0.09066, 0.3297, 0.112, 0.3297, 0.112, 0.25, 0.09066, 0.388, 0.1703, 0.3297, 0.112, 0.37, 0.04215, 0.4578, 0.13, 0.3297, 0.112, 0.25, 0.09066, 0.25, 0.01, 0.37, 0.04215, 0.6667, 0.5, 0.6667, 1.0, 0.5833, 1.0, 0.5833, 0.5, 0.5833, 0.5, 0.5833, 1.0, 0.5, 1.0, 0.5, 0.5, 0.5, 0.5, 0.5, 1.0, 0.4167, 1.0, 0.4167, 0.5, 0.25, 0.09066, 0.1703, 0.112, 0.13, 0.04215, 0.25, 0.01, 0.4167, 0.5, 0.4167, 1.0, 0.3333, 1.0, 0.3333, 0.5, 0.1703, 0.112, 0.112, 0.1703, 0.04215, 0.13, 0.13, 0.04215, 0.1703, 0.112, 0.25, 0.09066, 0.25, 0.09066, 0.1703, 0.112, 0.112, 0.1703, 0.1703, 0.112, 0.1703, 0.112, 0.112, 0.1703, 0.09066, 0.25, 0.112, 0.1703, 0.112, 0.1703, 0.09066, 0.25, 0.112, 0.3297, 0.09066, 0.25, 0.09066, 0.25, 0.112, 0.3297, 0.112, 0.1703, 0.09066, 0.25, 0.01, 0.25, 0.04215, 0.13, 0.09066, 0.25, 0.112, 0.3297, 0.04215, 0.37, 0.01, 0.25, 0.3333, 0.5, 0.3333, 1.0, 0.25, 1.0, 0.25, 0.5, 0.25, 0.5, 0.25, 1.0, 0.1667, 1.0, 0.1667, 0.5])
me_cube_014.materials.append(mat_material_005)
me_cube_014.materials.append(mat_material_006)
me_cube_014.use_remesh_fix_poles = True
me_cube_014.use_remesh_preserve_attributes = False
me_cube_014.update()
me_cube_015 = bpy.data.meshes.new('Cube.015')
me_cube_015.from_pydata([(0.0, -0.1774, 0.54), (0.27, -0.1774, 0.4677), (0.0, 0.1226, 0.54), (-0.27, -0.1774, 0.4677), (-0.4677, -0.1774, 0.27), (-0.27, 0.1226, 0.4677), (-0.4677, 0.1226, 0.27), (-0.1793, 0.1226, 0.3105), (-0.3105, 0.1226, 0.1793), (0.0, 0.1226, 0.3585), (-0.1793, 0.2287, 0.3105), (-0.3105, 0.2287, 0.1793), (0.0, 0.2287, 0.3585), (0.1793, 0.2287, 0.3105), (0.3105, 0.2287, 0.1793), (0.1793, 0.1226, 0.3105), (0.3105, 0.1226, 0.1793), (0.27, 0.1226, 0.4677), (0.4677, 0.1226, 0.27), (0.4677, -0.1774, 0.27), (0.54, 0.1226, 0.0), (0.54, -0.1774, 0.0), (0.4677, 0.1226, -0.27), (0.3585, 0.1226, 0.0), (0.3105, 0.1226, -0.1793), (0.3585, 0.2287, 0.0), (0.3105, 0.2287, -0.1793), (0.1793, 0.2287, -0.3105), (0.0, 0.2287, -0.3585), (0.1793, 0.1226, -0.3105), (0.0, 0.1226, -0.3585), (0.27, 0.1226, -0.4677), (0.27, -0.1774, -0.4677), (0.0, 0.1226, -0.54), (0.0, -0.1774, -0.54), (-0.27, 0.1226, -0.4677), (-0.27, -0.1774, -0.4677), (-0.4677, 0.1226, -0.27), (-0.1793, 0.1226, -0.3105), (-0.3105, 0.1226, -0.1793), (-0.1793, 0.2287, -0.3105), (-0.3105, 0.2287, -0.1793), (-0.3585, 0.2287, 0.0), (-0.3585, 0.1226, 0.0), (-0.54, 0.1226, 0.0), (-0.54, -0.1774, 0.0), (-0.4677, -0.1774, -0.27), (0.4677, -0.1774, -0.27)], [], [(0, 1, 17, 2), (0, 3, 4, 45, 46, 36, 34, 32, 47, 21, 19, 1), (3, 0, 2, 5), (4, 3, 5, 6), (8, 6, 5, 7), (7, 5, 2, 9), (7, 10, 11, 8), (9, 12, 10, 7), (13, 14, 25, 26, 27, 28, 40, 41, 42, 11, 10, 12), (15, 13, 12, 9), (16, 14, 13, 15), (9, 2, 17, 15), (15, 17, 18, 16), (1, 19, 18, 17), (19, 21, 20, 18), (16, 18, 20, 23), (21, 47, 22, 20), (23, 20, 22, 24), (23, 25, 14, 16), (24, 26, 25, 23), (29, 27, 26, 24), (30, 28, 27, 29), (24, 22, 31, 29), (29, 31, 33, 30), (47, 32, 31, 22), (32, 34, 33, 31), (34, 36, 35, 33), (30, 33, 35, 38), (36, 46, 37, 35), (38, 35, 37, 39), (38, 40, 28, 30), (39, 41, 40, 38), (43, 42, 41, 39), (8, 11, 42, 43), (39, 37, 44, 43), (43, 44, 6, 8), (46, 45, 44, 37), (45, 4, 6, 44)])
me_cube_015.polygons.foreach_set('material_index', [1, 1, 1, 1, 1, 1, 1, 1, 1, 1, 1, 1, 1, 1, 1, 1, 1, 1, 1, 1, 1, 1, 1, 1, 1, 1, 1, 1, 1, 1, 1, 1, 1, 1, 1, 1, 1, 1])
_uv = me_cube_015.uv_layers.new(name='UVMap')
_uv.uv.foreach_set('vector', [1.0, 0.5, 0.9167, 0.5, 0.9167, 1.0, 1.0, 1.0, 0.75, 0.49, 0.63, 0.4578, 0.5422, 0.37, 0.51, 0.25, 0.5422, 0.13, 0.63, 0.04215, 0.75, 0.01, 0.87, 0.04215, 0.9578, 0.13, 0.99, 0.25, 0.9578, 0.37, 0.87, 0.4578, 0.08333, 0.5, 7.451e-08, 0.5, 7.451e-08, 1.0, 0.08333, 1.0, 0.1667, 0.5, 0.08333, 0.5, 0.08333, 1.0, 0.1667, 1.0, 0.112, 0.3297, 0.04215, 0.37, 0.13, 0.4578, 0.1703, 0.388, 0.1703, 0.388, 0.13, 0.4578, 0.25, 0.49, 0.25, 0.4093, 0.1703, 0.388, 0.1703, 0.388, 0.112, 0.3297, 0.112, 0.3297, 0.25, 0.4093, 0.25, 0.4093, 0.1703, 0.388, 0.1703, 0.388, 0.3297, 0.388, 0.388, 0.3297, 0.4093, 0.25, 0.388, 0.1703, 0.3297, 0.112, 0.25, 0.09066, 0.1703, 0.112, 0.112, 0.1703, 0.09066, 0.25, 0.112, 0.3297, 0.1703, 0.388, 0.25, 0.4093, 0.3297, 0.388, 0.3297, 0.388, 0.25, 0.4093, 0.25, 0.4093, 0.388, 0.3297, 0.388, 0.3297, 0.3297, 0.388, 0.3297, 0.388, 0.25, 0.4093, 0.25, 0.49, 0.37, 0.4578, 0.3297, 0.388, 0.3297, 0.388, 0.37, 0.4578, 0.4578, 0.37, 0.388, 0.3297, 0.9167, 0.5, 0.8333, 0.5, 0.8333, 1.0, 0.9167, 1.0, 0.8333, 0.5, 0.75, 0.5, 0.75, 1.0, 0.8333, 1.0, 0.388, 0.3297, 0.4578, 0.37, 0.49, 0.25, 0.4093, 0.25, 0.75, 0.5, 0.6667, 0.5, 0.6667, 1.0, 0.75, 1.0, 0.4093, 0.25, 0.49, 0.25, 0.4578, 0.13, 0.388, 0.1703, 0.4093, 0.25, 0.4093, 0.25, 0.388, 0.3297, 0.388, 0.3297, 0.388, 0.1703, 0.388, 0.1703, 0.4093, 0.25, 0.4093, 0.25, 0.3297, 0.112, 0.3297, 0.112, 0.388, 0.1703, 0.388, 0.1703, 0.25, 0.09066, 0.25, 0.09066, 0.3297, 0.112, 0.3297, 0.112, 0.388, 0.1703, 0.4578, 0.13, 0.37, 0.04215, 0.3297, 0.112, 0.3297, 0.112, 0.37, 0.04215, 0.25, 0.01, 0.25, 0.09066, 0.6667, 0.5, 0.5833, 0.5, 0.5833, 1.0, 0.6667, 1.0, 0.5833, 0.5, 0.5, 0.5, 0.5, 1.0, 0.5833, 1.0, 0.5, 0.5, 0.4167, 0.5, 0.4167, 1.0, 0.5, 1.0, 0.25, 0.09066, 0.25, 0.01, 0.13, 0.04215, 0.1703, 0.112, 0.4167, 0.5, 0.3333, 0.5, 0.3333, 1.0, 0.4167, 1.0, 0.1703, 0.112, 0.13, 0.04215, 0.04215, 0.13, 0.112, 0.1703, 0.1703, 0.112, 0.1703, 0.112, 0.25, 0.09066, 0.25, 0.09066, 0.112, 0.1703, 0.112, 0.1703, 0.1703, 0.112, 0.1703, 0.112, 0.09066, 0.25, 0.09066, 0.25, 0.112, 0.1703, 0.112, 0.1703, 0.112, 0.3297, 0.112, 0.3297, 0.09066, 0.25, 0.09066, 0.25, 0.112, 0.1703, 0.04215, 0.13, 0.01, 0.25, 0.09066, 0.25, 0.09066, 0.25, 0.01, 0.25, 0.04215, 0.37, 0.112, 0.3297, 0.3333, 0.5, 0.25, 0.5, 0.25, 1.0, 0.3333, 1.0, 0.25, 0.5, 0.1667, 0.5, 0.1667, 1.0, 0.25, 1.0])
me_cube_015.materials.append(mat_material_005)
me_cube_015.materials.append(mat_material_006)
me_cube_015.use_remesh_fix_poles = True
me_cube_015.use_remesh_preserve_attributes = False
me_cube_015.update()
me_cube_016 = bpy.data.meshes.new('Cube.016')
me_cube_016.from_pydata([(2.831e-08, 0.05334, 0.54), (0.27, 0.05334, 0.4677), (2.831e-08, 0.3533, 0.54), (-0.27, 0.05334, 0.4677), (-0.4677, 0.05334, 0.27), (-0.27, 0.3533, 0.4677), (-0.4677, 0.3533, 0.27), (-0.1933, 0.3533, 0.3348), (-0.3348, 0.3533, 0.1933), (2.831e-08, 0.3533, 0.3866), (-0.1933, 0.2289, 0.3348), (-0.3348, 0.2289, 0.1933), (2.831e-08, 0.2289, 0.3866), (-0.1041, 0.2289, 0.1802), (-0.1802, 0.2289, 0.1041), (2.831e-08, 0.2289, 0.2081), (-0.1041, 0.3503, 0.1802), (-0.1802, 0.3503, 0.1041), (2.831e-08, 0.3503, 0.2081), (0.1041, 0.3503, 0.1802), (0.1802, 0.3503, 0.1041), (0.1041, 0.2289, 0.1802), (0.1802, 0.2289, 0.1041), (0.1933, 0.2289, 0.3348), (0.3348, 0.2289, 0.1933), (0.1933, 0.3533, 0.3348), (0.3348, 0.3533, 0.1933), (0.27, 0.3533, 0.4677), (0.4677, 0.3533, 0.27), (0.4677, 0.05334, 0.27), (0.54, 0.3533, 3.42e-08), (0.54, 0.05334, 3.42e-08), (0.4677, 0.3533, -0.27), (0.3866, 0.3533, 3.42e-08), (0.3348, 0.3533, -0.1933), (0.3866, 0.2289, 3.42e-08), (0.3348, 0.2289, -0.1933), (0.2081, 0.2289, 3.42e-08), (0.1802, 0.2289, -0.1041), (0.2081, 0.3503, 3.42e-08), (0.1802, 0.3503, -0.1041), (0.1041, 0.3503, -0.1802), (2.831e-08, 0.3503, -0.2081), (0.1041, 0.2289, -0.1802), (2.831e-08, 0.2289, -0.2081), (0.1933, 0.2289, -0.3348), (2.831e-08, 0.2289, -0.3866), (0.1933, 0.3533, -0.3348), (2.831e-08, 0.3533, -0.3866), (0.27, 0.3533, -0.4677), (0.27, 0.05334, -0.4677), (2.831e-08, 0.3533, -0.54), (2.831e-08, 0.05334, -0.54), (-0.27, 0.3533, -0.4677), (-0.27, 0.05334, -0.4677), (-0.4677, 0.3533, -0.27), (-0.1933, 0.3533, -0.3348), (-0.3348, 0.3533, -0.1933), (-0.1933, 0.2289, -0.3348), (-0.3348, 0.2289, -0.1933), (-0.1041, 0.2289, -0.1802), (-0.1802, 0.2289, -0.1041), (-0.1041, 0.3503, -0.1802), (-0.1802, 0.3503, -0.1041), (-0.2081, 0.3503, 3.42e-08), (-0.2081, 0.2289, 3.42e-08), (-0.3866, 0.2289, 3.42e-08), (-0.3866, 0.3533, 3.42e-08), (-0.54, 0.3533, 3.42e-08), (-0.54, 0.05334, 3.42e-08), (-0.4677, 0.05334, -0.27), (0.4677, 0.05334, -0.27), (2.831e-08, -0.3088, 0.54), (0.27, -0.3088, 0.4677), (2.831e-08, -0.008847, 0.54), (-0.27, -0.3088, 0.4677), (-0.4677, -0.3088, 0.27), (-0.27, -0.008847, 0.4677), (-0.4677, -0.008847, 0.27), (-0.54, -0.008847, 3.42e-08), (-0.4677, -0.008847, -0.27), (-0.54, -0.3088, 3.42e-08), (-0.4677, -0.3088, -0.27), (-0.27, -0.3088, -0.4677), (2.831e-08, -0.3088, -0.54), (-0.27, -0.008847, -0.4677), (2.831e-08, -0.008847, -0.54), (0.27, -0.008847, -0.4677), (0.4677, -0.008847, -0.27), (0.27, -0.3088, -0.4677), (0.4677, -0.3088, -0.27), (0.54, -0.3088, 3.42e-08), (0.4677, -0.3088, 0.27), (0.54, -0.008847, 3.42e-08), (0.4677, -0.008847, 0.27), (0.27, -0.008847, 0.4677)], [], [(0, 1, 27, 2), (0, 3, 4, 69, 70, 54, 52, 50, 71, 31, 29, 1), (3, 0, 2, 5), (4, 3, 5, 6), (8, 6, 5, 7), (7, 5, 2, 9), (7, 10, 11, 8), (9, 12, 10, 7), (14, 11, 10, 13), (13, 10, 12, 15), (13, 16, 17, 14), (15, 18, 16, 13), (19, 20, 39, 40, 41, 42, 62, 63, 64, 17, 16, 18), (21, 19, 18, 15), (22, 20, 19, 21), (15, 12, 23, 21), (21, 23, 24, 22), (25, 23, 12, 9), (26, 24, 23, 25), (9, 2, 27, 25), (25, 27, 28, 26), (1, 29, 28, 27), (29, 31, 30, 28), (26, 28, 30, 33), (31, 71, 32, 30), (33, 30, 32, 34), (33, 35, 24, 26), (34, 36, 35, 33), (22, 24, 35, 37), (37, 35, 36, 38), (37, 39, 20, 22), (38, 40, 39, 37), (43, 41, 40, 38), (44, 42, 41, 43), (38, 36, 45, 43), (43, 45, 46, 44), (47, 45, 36, 34), (48, 46, 45, 47), (34, 32, 49, 47), (47, 49, 51, 48), (71, 50, 49, 32), (50, 52, 51, 49), (52, 54, 53, 51), (48, 51, 53, 56), (54, 70, 55, 53), (56, 53, 55, 57), (56, 58, 46, 48), (57, 59, 58, 56), (44, 46, 58, 60), (60, 58, 59, 61), (60, 62, 42, 44), (61, 63, 62, 60), (65, 64, 63, 61), (14, 17, 64, 65), (61, 59, 66, 65), (65, 66, 11, 14), (67, 66, 59, 57), (8, 11, 66, 67), (57, 55, 68, 67), (67, 68, 6, 8), (70, 69, 68, 55), (69, 4, 6, 68), (72, 73, 95, 74), (72, 75, 76, 81, 82, 83, 84, 89, 90, 91, 92, 73), (75, 72, 74, 77), (76, 75, 77, 78), (95, 94, 93, 88, 87, 86, 85, 80, 79, 78, 77, 74), (81, 76, 78, 79), (82, 81, 79, 80), (83, 82, 80, 85), (84, 83, 85, 86), (89, 84, 86, 87), (90, 89, 87, 88), (91, 90, 88, 93), (92, 91, 93, 94), (73, 92, 94, 95)])
me_cube_016.polygons.foreach_set('material_index', [1, 1, 1, 1, 1, 1, 1, 1, 1, 1, 1, 1, 1, 1, 1, 1, 1, 1, 1, 1, 1, 1, 1, 1, 1, 1, 1, 1, 1, 1, 1, 1, 1, 1, 1, 1, 1, 1, 1, 1, 1, 1, 1, 1, 1, 1, 1, 1, 1, 1, 1, 1, 1, 1, 1, 1, 1, 1, 1, 1, 1, 1, 1, 1, 1, 1, 1, 1, 1, 1, 1, 1, 1, 1, 1, 1])
_uv = me_cube_016.uv_layers.new(name='UVMap')
_uv.uv.foreach_set('vector', [1.0, 0.5, 0.9167, 0.5, 0.9167, 1.0, 1.0, 1.0, 0.75, 0.49, 0.63, 0.4578, 0.5422, 0.37, 0.51, 0.25, 0.5422, 0.13, 0.63, 0.04215, 0.75, 0.01, 0.87, 0.04215, 0.9578, 0.13, 0.99, 0.25, 0.9578, 0.37, 0.87, 0.4578, 0.08333, 0.5, 7.451e-08, 0.5, 7.451e-08, 1.0, 0.08333, 1.0, 0.1667, 0.5, 0.08333, 0.5, 0.08333, 1.0, 0.1667, 1.0, 0.1012, 0.3359, 0.04215, 0.37, 0.13, 0.4578, 0.1641, 0.3988, 0.1641, 0.3988, 0.13, 0.4578, 0.25, 0.49, 0.25, 0.4218, 0.1641, 0.3988, 0.1641, 0.3988, 0.1012, 0.3359, 0.1012, 0.3359, 0.25, 0.4218, 0.25, 0.4218, 0.1641, 0.3988, 0.1641, 0.3988, 0.1699, 0.2962, 0.1012, 0.3359, 0.1641, 0.3988, 0.2038, 0.3301, 0.2038, 0.3301, 0.1641, 0.3988, 0.25, 0.4218, 0.25, 0.3425, 0.2038, 0.3301, 0.2038, 0.3301, 0.1699, 0.2962, 0.1699, 0.2962, 0.25, 0.3425, 0.25, 0.3425, 0.2038, 0.3301, 0.2038, 0.3301, 0.2962, 0.3301, 0.3301, 0.2962, 0.3425, 0.25, 0.3301, 0.2038, 0.2962, 0.1699, 0.25, 0.1575, 0.2038, 0.1699, 0.1699, 0.2038, 0.1575, 0.25, 0.1699, 0.2962, 0.2038, 0.3301, 0.25, 0.3425, 0.2962, 0.3301, 0.2962, 0.3301, 0.25, 0.3425, 0.25, 0.3425, 0.3301, 0.2962, 0.3301, 0.2962, 0.2962, 0.3301, 0.2962, 0.3301, 0.25, 0.3425, 0.25, 0.4218, 0.3359, 0.3988, 0.2962, 0.3301, 0.2962, 0.3301, 0.3359, 0.3988, 0.3988, 0.3359, 0.3301, 0.2962, 0.3359, 0.3988, 0.3359, 0.3988, 0.25, 0.4218, 0.25, 0.4218, 0.3988, 0.3359, 0.3988, 0.3359, 0.3359, 0.3988, 0.3359, 0.3988, 0.25, 0.4218, 0.25, 0.49, 0.37, 0.4578, 0.3359, 0.3988, 0.3359, 0.3988, 0.37, 0.4578, 0.4578, 0.37, 0.3988, 0.3359, 0.9167, 0.5, 0.8333, 0.5, 0.8333, 1.0, 0.9167, 1.0, 0.8333, 0.5, 0.75, 0.5, 0.75, 1.0, 0.8333, 1.0, 0.3988, 0.3359, 0.4578, 0.37, 0.49, 0.25, 0.4218, 0.25, 0.75, 0.5, 0.6667, 0.5, 0.6667, 1.0, 0.75, 1.0, 0.4218, 0.25, 0.49, 0.25, 0.4578, 0.13, 0.3988, 0.1641, 0.4218, 0.25, 0.4218, 0.25, 0.3988, 0.3359, 0.3988, 0.3359, 0.3988, 0.1641, 0.3988, 0.1641, 0.4218, 0.25, 0.4218, 0.25, 0.3301, 0.2962, 0.3988, 0.3359, 0.4218, 0.25, 0.3425, 0.25, 0.3425, 0.25, 0.4218, 0.25, 0.3988, 0.1641, 0.3301, 0.2038, 0.3425, 0.25, 0.3425, 0.25, 0.3301, 0.2962, 0.3301, 0.2962, 0.3301, 0.2038, 0.3301, 0.2038, 0.3425, 0.25, 0.3425, 0.25, 0.2962, 0.1699, 0.2962, 0.1699, 0.3301, 0.2038, 0.3301, 0.2038, 0.25, 0.1575, 0.25, 0.1575, 0.2962, 0.1699, 0.2962, 0.1699, 0.3301, 0.2038, 0.3988, 0.1641, 0.3359, 0.1012, 0.2962, 0.1699, 0.2962, 0.1699, 0.3359, 0.1012, 0.25, 0.07816, 0.25, 0.1575, 0.3359, 0.1012, 0.3359, 0.1012, 0.3988, 0.1641, 0.3988, 0.1641, 0.25, 0.07816, 0.25, 0.07816, 0.3359, 0.1012, 0.3359, 0.1012, 0.3988, 0.1641, 0.4578, 0.13, 0.37, 0.04215, 0.3359, 0.1012, 0.3359, 0.1012, 0.37, 0.04215, 0.25, 0.01, 0.25, 0.07816, 0.6667, 0.5, 0.5833, 0.5, 0.5833, 1.0, 0.6667, 1.0, 0.5833, 0.5, 0.5, 0.5, 0.5, 1.0, 0.5833, 1.0, 0.5, 0.5, 0.4167, 0.5, 0.4167, 1.0, 0.5, 1.0, 0.25, 0.07816, 0.25, 0.01, 0.13, 0.04215, 0.1641, 0.1012, 0.4167, 0.5, 0.3333, 0.5, 0.3333, 1.0, 0.4167, 1.0, 0.1641, 0.1012, 0.13, 0.04215, 0.04215, 0.13, 0.1012, 0.1641, 0.1641, 0.1012, 0.1641, 0.1012, 0.25, 0.07816, 0.25, 0.07816, 0.1012, 0.1641, 0.1012, 0.1641, 0.1641, 0.1012, 0.1641, 0.1012, 0.25, 0.1575, 0.25, 0.07816, 0.1641, 0.1012, 0.2038, 0.1699, 0.2038, 0.1699, 0.1641, 0.1012, 0.1012, 0.1641, 0.1699, 0.2038, 0.2038, 0.1699, 0.2038, 0.1699, 0.25, 0.1575, 0.25, 0.1575, 0.1699, 0.2038, 0.1699, 0.2038, 0.2038, 0.1699, 0.2038, 0.1699, 0.1575, 0.25, 0.1575, 0.25, 0.1699, 0.2038, 0.1699, 0.2038, 0.1699, 0.2962, 0.1699, 0.2962, 0.1575, 0.25, 0.1575, 0.25, 0.1699, 0.2038, 0.1012, 0.1641, 0.07816, 0.25, 0.1575, 0.25, 0.1575, 0.25, 0.07816, 0.25, 0.1012, 0.3359, 0.1699, 0.2962, 0.07816, 0.25, 0.07816, 0.25, 0.1012, 0.1641, 0.1012, 0.1641, 0.1012, 0.3359, 0.1012, 0.3359, 0.07816, 0.25, 0.07816, 0.25, 0.1012, 0.1641, 0.04215, 0.13, 0.01, 0.25, 0.07816, 0.25, 0.07816, 0.25, 0.01, 0.25, 0.04215, 0.37, 0.1012, 0.3359, 0.3333, 0.5, 0.25, 0.5, 0.25, 1.0, 0.3333, 1.0, 0.25, 0.5, 0.1667, 0.5, 0.1667, 1.0, 0.25, 1.0, 1.0, 0.5, 0.9167, 0.5, 0.9167, 1.0, 1.0, 1.0, 0.75, 0.49, 0.63, 0.4578, 0.5422, 0.37, 0.51, 0.25, 0.5422, 0.13, 0.63, 0.04215, 0.75, 0.01, 0.87, 0.04215, 0.9578, 0.13, 0.99, 0.25, 0.9578, 0.37, 0.87, 0.4578, 0.08333, 0.5, 7.451e-08, 0.5, 7.451e-08, 1.0, 0.08333, 1.0, 0.1667, 0.5, 0.08333, 0.5, 0.08333, 1.0, 0.1667, 1.0, 0.37, 0.4578, 0.4578, 0.37, 0.49, 0.25, 0.4578, 0.13, 0.37, 0.04215, 0.25, 0.01, 0.13, 0.04215, 0.04215, 0.13, 0.01, 0.25, 0.04215, 0.37, 0.13, 0.4578, 0.25, 0.49, 0.25, 0.5, 0.1667, 0.5, 0.1667, 1.0, 0.25, 1.0, 0.3333, 0.5, 0.25, 0.5, 0.25, 1.0, 0.3333, 1.0, 0.4167, 0.5, 0.3333, 0.5, 0.3333, 1.0, 0.4167, 1.0, 0.5, 0.5, 0.4167, 0.5, 0.4167, 1.0, 0.5, 1.0, 0.5833, 0.5, 0.5, 0.5, 0.5, 1.0, 0.5833, 1.0, 0.6667, 0.5, 0.5833, 0.5, 0.5833, 1.0, 0.6667, 1.0, 0.75, 0.5, 0.6667, 0.5, 0.6667, 1.0, 0.75, 1.0, 0.8333, 0.5, 0.75, 0.5, 0.75, 1.0, 0.8333, 1.0, 0.9167, 0.5, 0.8333, 0.5, 0.8333, 1.0, 0.9167, 1.0])
me_cube_016.materials.append(mat_material_005)
me_cube_016.materials.append(mat_material_006)
me_cube_016.use_remesh_fix_poles = True
me_cube_016.use_remesh_preserve_attributes = False
me_cube_016.update()
me_cube_018 = bpy.data.meshes.new('Cube.018')
me_cube_018.from_pydata([(-0.6213, -1.25, -1.346), (-0.6213, 1.25, -1.346), (-0.6213, -1.25, 1.346), (-6.73, -1.25, -1.346), (-6.73, 1.25, -1.346), (-6.73, -1.25, 1.346), (-6.73, 1.25, 1.346), (-0.6213, 1.25, 1.346)], [], [(1, 0, 3, 4), (0, 1, 7, 2), (0, 2, 5, 3), (3, 5, 6, 4), (2, 7, 6, 5), (7, 1, 4, 6)])
_uv = me_cube_018.uv_layers.new(name='UVMap')
_uv.uv.foreach_set('vector', [0.375, 0.25, 0.375, 0.0, 0.375, 0.0, 0.375, 0.25, 0.375, 0.0, 0.375, 0.25, 0.625, 0.25, 0.625, 0.0, 0.375, 0.0, 0.625, 0.0, 0.625, 0.0, 0.375, 0.0, 0.375, 0.0, 0.625, 0.0, 0.625, 0.25, 0.375, 0.25, 0.625, 0.0, 0.625, 0.25, 0.625, 0.25, 0.625, 0.0, 0.625, 0.25, 0.375, 0.25, 0.375, 0.25, 0.625, 0.25])
me_cube_018.materials.append(mat_material_005)
me_cube_018.materials.append(mat_material_006)
me_cube_018.use_remesh_fix_poles = True
me_cube_018.use_remesh_preserve_attributes = False
me_cube_018.update()
me_cube_019 = bpy.data.meshes.new('Cube.019')
me_cube_019.from_pydata([(0.0, 0.1774, 0.54), (0.27, 0.1774, 0.4677), (0.0, -0.1226, 0.54), (-0.27, 0.1774, 0.4677), (-0.4677, 0.1774, 0.27), (-0.27, -0.1226, 0.4677), (-0.4677, -0.1226, 0.27), (-0.1793, -0.1226, 0.3105), (-0.3105, -0.1226, 0.1793), (0.0, -0.1226, 0.3585), (-0.1793, -0.2287, 0.3105), (-0.3105, -0.2287, 0.1793), (0.0, -0.2287, 0.3585), (0.1793, -0.2287, 0.3105), (0.3105, -0.2287, 0.1793), (0.1793, -0.1226, 0.3105), (0.3105, -0.1226, 0.1793), (0.27, -0.1226, 0.4677), (0.4677, -0.1226, 0.27), (0.4677, 0.1774, 0.27), (0.54, -0.1226, 0.0), (0.54, 0.1774, 0.0), (0.4677, -0.1226, -0.27), (0.3585, -0.1226, 0.0), (0.3105, -0.1226, -0.1793), (0.3585, -0.2287, 0.0), (0.3105, -0.2287, -0.1793), (0.1793, -0.2287, -0.3105), (0.0, -0.2287, -0.3585), (0.1793, -0.1226, -0.3105), (0.0, -0.1226, -0.3585), (0.27, -0.1226, -0.4677), (0.27, 0.1774, -0.4677), (0.0, -0.1226, -0.54), (0.0, 0.1774, -0.54), (-0.27, -0.1226, -0.4677), (-0.27, 0.1774, -0.4677), (-0.4677, -0.1226, -0.27), (-0.1793, -0.1226, -0.3105), (-0.3105, -0.1226, -0.1793), (-0.1793, -0.2287, -0.3105), (-0.3105, -0.2287, -0.1793), (-0.3585, -0.2287, 0.0), (-0.3585, -0.1226, 0.0), (-0.54, -0.1226, 0.0), (-0.54, 0.1774, 0.0), (-0.4677, 0.1774, -0.27), (0.4677, 0.1774, -0.27)], [], [(0, 1, 19, 21, 47, 32, 34, 36, 46, 45, 4, 3), (0, 2, 17, 1), (3, 5, 2, 0), (4, 6, 5, 3), (8, 7, 5, 6), (7, 9, 2, 5), (7, 8, 11, 10), (9, 7, 10, 12), (13, 12, 10, 11, 42, 41, 40, 28, 27, 26, 25, 14), (15, 9, 12, 13), (16, 15, 13, 14), (9, 15, 17, 2), (15, 16, 18, 17), (1, 17, 18, 19), (19, 18, 20, 21), (16, 23, 20, 18), (21, 20, 22, 47), (23, 24, 22, 20), (23, 16, 14, 25), (24, 23, 25, 26), (29, 24, 26, 27), (30, 29, 27, 28), (24, 29, 31, 22), (29, 30, 33, 31), (47, 22, 31, 32), (32, 31, 33, 34), (34, 33, 35, 36), (30, 38, 35, 33), (36, 35, 37, 46), (38, 39, 37, 35), (38, 30, 28, 40), (39, 38, 40, 41), (43, 39, 41, 42), (8, 43, 42, 11), (39, 43, 44, 37), (43, 8, 6, 44), (46, 37, 44, 45), (45, 44, 6, 4)])
me_cube_019.polygons.foreach_set('material_index', [1, 1, 1, 1, 1, 1, 1, 1, 1, 1, 1, 1, 1, 1, 1, 1, 1, 1, 1, 1, 1, 1, 1, 1, 1, 1, 1, 1, 1, 1, 1, 1, 1, 1, 1, 1, 1, 1])
_uv = me_cube_019.uv_layers.new(name='UVMap')
_uv.uv.foreach_set('vector', [0.75, 0.49, 0.87, 0.4578, 0.9578, 0.37, 0.99, 0.25, 0.9578, 0.13, 0.87, 0.04215, 0.75, 0.01, 0.63, 0.04215, 0.5422, 0.13, 0.51, 0.25, 0.5422, 0.37, 0.63, 0.4578, 1.0, 0.5, 1.0, 1.0, 0.9167, 1.0, 0.9167, 0.5, 0.08333, 0.5, 0.08333, 1.0, 7.451e-08, 1.0, 7.451e-08, 0.5, 0.1667, 0.5, 0.1667, 1.0, 0.08333, 1.0, 0.08333, 0.5, 0.112, 0.3297, 0.1703, 0.388, 0.13, 0.4578, 0.04215, 0.37, 0.1703, 0.388, 0.25, 0.4093, 0.25, 0.49, 0.13, 0.4578, 0.1703, 0.388, 0.112, 0.3297, 0.112, 0.3297, 0.1703, 0.388, 0.25, 0.4093, 0.1703, 0.388, 0.1703, 0.388, 0.25, 0.4093, 0.3297, 0.388, 0.25, 0.4093, 0.1703, 0.388, 0.112, 0.3297, 0.09066, 0.25, 0.112, 0.1703, 0.1703, 0.112, 0.25, 0.09066, 0.3297, 0.112, 0.388, 0.1703, 0.4093, 0.25, 0.388, 0.3297, 0.3297, 0.388, 0.25, 0.4093, 0.25, 0.4093, 0.3297, 0.388, 0.388, 0.3297, 0.3297, 0.388, 0.3297, 0.388, 0.388, 0.3297, 0.25, 0.4093, 0.3297, 0.388, 0.37, 0.4578, 0.25, 0.49, 0.3297, 0.388, 0.388, 0.3297, 0.4578, 0.37, 0.37, 0.4578, 0.9167, 0.5, 0.9167, 1.0, 0.8333, 1.0, 0.8333, 0.5, 0.8333, 0.5, 0.8333, 1.0, 0.75, 1.0, 0.75, 0.5, 0.388, 0.3297, 0.4093, 0.25, 0.49, 0.25, 0.4578, 0.37, 0.75, 0.5, 0.75, 1.0, 0.6667, 1.0, 0.6667, 0.5, 0.4093, 0.25, 0.388, 0.1703, 0.4578, 0.13, 0.49, 0.25, 0.4093, 0.25, 0.388, 0.3297, 0.388, 0.3297, 0.4093, 0.25, 0.388, 0.1703, 0.4093, 0.25, 0.4093, 0.25, 0.388, 0.1703, 0.3297, 0.112, 0.388, 0.1703, 0.388, 0.1703, 0.3297, 0.112, 0.25, 0.09066, 0.3297, 0.112, 0.3297, 0.112, 0.25, 0.09066, 0.388, 0.1703, 0.3297, 0.112, 0.37, 0.04215, 0.4578, 0.13, 0.3297, 0.112, 0.25, 0.09066, 0.25, 0.01, 0.37, 0.04215, 0.6667, 0.5, 0.6667, 1.0, 0.5833, 1.0, 0.5833, 0.5, 0.5833, 0.5, 0.5833, 1.0, 0.5, 1.0, 0.5, 0.5, 0.5, 0.5, 0.5, 1.0, 0.4167, 1.0, 0.4167, 0.5, 0.25, 0.09066, 0.1703, 0.112, 0.13, 0.04215, 0.25, 0.01, 0.4167, 0.5, 0.4167, 1.0, 0.3333, 1.0, 0.3333, 0.5, 0.1703, 0.112, 0.112, 0.1703, 0.04215, 0.13, 0.13, 0.04215, 0.1703, 0.112, 0.25, 0.09066, 0.25, 0.09066, 0.1703, 0.112, 0.112, 0.1703, 0.1703, 0.112, 0.1703, 0.112, 0.112, 0.1703, 0.09066, 0.25, 0.112, 0.1703, 0.112, 0.1703, 0.09066, 0.25, 0.112, 0.3297, 0.09066, 0.25, 0.09066, 0.25, 0.112, 0.3297, 0.112, 0.1703, 0.09066, 0.25, 0.01, 0.25, 0.04215, 0.13, 0.09066, 0.25, 0.112, 0.3297, 0.04215, 0.37, 0.01, 0.25, 0.3333, 0.5, 0.3333, 1.0, 0.25, 1.0, 0.25, 0.5, 0.25, 0.5, 0.25, 1.0, 0.1667, 1.0, 0.1667, 0.5])
me_cube_019.materials.append(mat_material_005)
me_cube_019.materials.append(mat_material_006)
me_cube_019.use_remesh_fix_poles = True
me_cube_019.use_remesh_preserve_attributes = False
me_cube_019.update()
me_cube_020 = bpy.data.meshes.new('Cube.020')
me_cube_020.from_pydata([(0.0, -0.1774, 0.54), (0.27, -0.1774, 0.4677), (0.0, 0.1226, 0.54), (-0.27, -0.1774, 0.4677), (-0.4677, -0.1774, 0.27), (-0.27, 0.1226, 0.4677), (-0.4677, 0.1226, 0.27), (-0.1793, 0.1226, 0.3105), (-0.3105, 0.1226, 0.1793), (0.0, 0.1226, 0.3585), (-0.1793, 0.2287, 0.3105), (-0.3105, 0.2287, 0.1793), (0.0, 0.2287, 0.3585), (0.1793, 0.2287, 0.3105), (0.3105, 0.2287, 0.1793), (0.1793, 0.1226, 0.3105), (0.3105, 0.1226, 0.1793), (0.27, 0.1226, 0.4677), (0.4677, 0.1226, 0.27), (0.4677, -0.1774, 0.27), (0.54, 0.1226, 0.0), (0.54, -0.1774, 0.0), (0.4677, 0.1226, -0.27), (0.3585, 0.1226, 0.0), (0.3105, 0.1226, -0.1793), (0.3585, 0.2287, 0.0), (0.3105, 0.2287, -0.1793), (0.1793, 0.2287, -0.3105), (0.0, 0.2287, -0.3585), (0.1793, 0.1226, -0.3105), (0.0, 0.1226, -0.3585), (0.27, 0.1226, -0.4677), (0.27, -0.1774, -0.4677), (0.0, 0.1226, -0.54), (0.0, -0.1774, -0.54), (-0.27, 0.1226, -0.4677), (-0.27, -0.1774, -0.4677), (-0.4677, 0.1226, -0.27), (-0.1793, 0.1226, -0.3105), (-0.3105, 0.1226, -0.1793), (-0.1793, 0.2287, -0.3105), (-0.3105, 0.2287, -0.1793), (-0.3585, 0.2287, 0.0), (-0.3585, 0.1226, 0.0), (-0.54, 0.1226, 0.0), (-0.54, -0.1774, 0.0), (-0.4677, -0.1774, -0.27), (0.4677, -0.1774, -0.27)], [], [(0, 1, 17, 2), (0, 3, 4, 45, 46, 36, 34, 32, 47, 21, 19, 1), (3, 0, 2, 5), (4, 3, 5, 6), (8, 6, 5, 7), (7, 5, 2, 9), (7, 10, 11, 8), (9, 12, 10, 7), (13, 14, 25, 26, 27, 28, 40, 41, 42, 11, 10, 12), (15, 13, 12, 9), (16, 14, 13, 15), (9, 2, 17, 15), (15, 17, 18, 16), (1, 19, 18, 17), (19, 21, 20, 18), (16, 18, 20, 23), (21, 47, 22, 20), (23, 20, 22, 24), (23, 25, 14, 16), (24, 26, 25, 23), (29, 27, 26, 24), (30, 28, 27, 29), (24, 22, 31, 29), (29, 31, 33, 30), (47, 32, 31, 22), (32, 34, 33, 31), (34, 36, 35, 33), (30, 33, 35, 38), (36, 46, 37, 35), (38, 35, 37, 39), (38, 40, 28, 30), (39, 41, 40, 38), (43, 42, 41, 39), (8, 11, 42, 43), (39, 37, 44, 43), (43, 44, 6, 8), (46, 45, 44, 37), (45, 4, 6, 44)])
me_cube_020.polygons.foreach_set('material_index', [1, 1, 1, 1, 1, 1, 1, 1, 1, 1, 1, 1, 1, 1, 1, 1, 1, 1, 1, 1, 1, 1, 1, 1, 1, 1, 1, 1, 1, 1, 1, 1, 1, 1, 1, 1, 1, 1])
_uv = me_cube_020.uv_layers.new(name='UVMap')
_uv.uv.foreach_set('vector', [1.0, 0.5, 0.9167, 0.5, 0.9167, 1.0, 1.0, 1.0, 0.75, 0.49, 0.63, 0.4578, 0.5422, 0.37, 0.51, 0.25, 0.5422, 0.13, 0.63, 0.04215, 0.75, 0.01, 0.87, 0.04215, 0.9578, 0.13, 0.99, 0.25, 0.9578, 0.37, 0.87, 0.4578, 0.08333, 0.5, 7.451e-08, 0.5, 7.451e-08, 1.0, 0.08333, 1.0, 0.1667, 0.5, 0.08333, 0.5, 0.08333, 1.0, 0.1667, 1.0, 0.112, 0.3297, 0.04215, 0.37, 0.13, 0.4578, 0.1703, 0.388, 0.1703, 0.388, 0.13, 0.4578, 0.25, 0.49, 0.25, 0.4093, 0.1703, 0.388, 0.1703, 0.388, 0.112, 0.3297, 0.112, 0.3297, 0.25, 0.4093, 0.25, 0.4093, 0.1703, 0.388, 0.1703, 0.388, 0.3297, 0.388, 0.388, 0.3297, 0.4093, 0.25, 0.388, 0.1703, 0.3297, 0.112, 0.25, 0.09066, 0.1703, 0.112, 0.112, 0.1703, 0.09066, 0.25, 0.112, 0.3297, 0.1703, 0.388, 0.25, 0.4093, 0.3297, 0.388, 0.3297, 0.388, 0.25, 0.4093, 0.25, 0.4093, 0.388, 0.3297, 0.388, 0.3297, 0.3297, 0.388, 0.3297, 0.388, 0.25, 0.4093, 0.25, 0.49, 0.37, 0.4578, 0.3297, 0.388, 0.3297, 0.388, 0.37, 0.4578, 0.4578, 0.37, 0.388, 0.3297, 0.9167, 0.5, 0.8333, 0.5, 0.8333, 1.0, 0.9167, 1.0, 0.8333, 0.5, 0.75, 0.5, 0.75, 1.0, 0.8333, 1.0, 0.388, 0.3297, 0.4578, 0.37, 0.49, 0.25, 0.4093, 0.25, 0.75, 0.5, 0.6667, 0.5, 0.6667, 1.0, 0.75, 1.0, 0.4093, 0.25, 0.49, 0.25, 0.4578, 0.13, 0.388, 0.1703, 0.4093, 0.25, 0.4093, 0.25, 0.388, 0.3297, 0.388, 0.3297, 0.388, 0.1703, 0.388, 0.1703, 0.4093, 0.25, 0.4093, 0.25, 0.3297, 0.112, 0.3297, 0.112, 0.388, 0.1703, 0.388, 0.1703, 0.25, 0.09066, 0.25, 0.09066, 0.3297, 0.112, 0.3297, 0.112, 0.388, 0.1703, 0.4578, 0.13, 0.37, 0.04215, 0.3297, 0.112, 0.3297, 0.112, 0.37, 0.04215, 0.25, 0.01, 0.25, 0.09066, 0.6667, 0.5, 0.5833, 0.5, 0.5833, 1.0, 0.6667, 1.0, 0.5833, 0.5, 0.5, 0.5, 0.5, 1.0, 0.5833, 1.0, 0.5, 0.5, 0.4167, 0.5, 0.4167, 1.0, 0.5, 1.0, 0.25, 0.09066, 0.25, 0.01, 0.13, 0.04215, 0.1703, 0.112, 0.4167, 0.5, 0.3333, 0.5, 0.3333, 1.0, 0.4167, 1.0, 0.1703, 0.112, 0.13, 0.04215, 0.04215, 0.13, 0.112, 0.1703, 0.1703, 0.112, 0.1703, 0.112, 0.25, 0.09066, 0.25, 0.09066, 0.112, 0.1703, 0.112, 0.1703, 0.1703, 0.112, 0.1703, 0.112, 0.09066, 0.25, 0.09066, 0.25, 0.112, 0.1703, 0.112, 0.1703, 0.112, 0.3297, 0.112, 0.3297, 0.09066, 0.25, 0.09066, 0.25, 0.112, 0.1703, 0.04215, 0.13, 0.01, 0.25, 0.09066, 0.25, 0.09066, 0.25, 0.01, 0.25, 0.04215, 0.37, 0.112, 0.3297, 0.3333, 0.5, 0.25, 0.5, 0.25, 1.0, 0.3333, 1.0, 0.25, 0.5, 0.1667, 0.5, 0.1667, 1.0, 0.25, 1.0])
me_cube_020.materials.append(mat_material_005)
me_cube_020.materials.append(mat_material_006)
me_cube_020.use_remesh_fix_poles = True
me_cube_020.use_remesh_preserve_attributes = False
me_cube_020.update()
arm_armature_001 = bpy.data.armatures.new('Armature.001')  # bones are not reproduced

# ---- objects
ob_sun = bpy.data.objects.new('Sun', light_sun)
ob_bus_size = bpy.data.objects.new('bus_size', me_cube)
ob_1m_cube = bpy.data.objects.new('1m cube', me_cube_021)
ob_plane = bpy.data.objects.new('Plane', me_plane)
ob_cube_002 = bpy.data.objects.new('Cube.002', me_cube_003)
ob_cube_003 = bpy.data.objects.new('Cube.003', me_cube_005)
ob_cube_004 = bpy.data.objects.new('Cube.004', me_cube_006)
ob_cube_006 = bpy.data.objects.new('Cube.006', me_cube_014)
ob_cube_007 = bpy.data.objects.new('Cube.007', me_cube_015)
ob_cube_008 = bpy.data.objects.new('Cube.008', me_cube_016)
ob_cube_010 = bpy.data.objects.new('Cube.010', me_cube_018)
ob_cube_011 = bpy.data.objects.new('Cube.011', me_cube_019)
ob_cube_012 = bpy.data.objects.new('Cube.012', me_cube_020)
ob_armature = bpy.data.objects.new('Armature', arm_armature_001)

# ---- transforms, parenting, visibility, modifiers, constraints
ob_sun.location = (0.0, 0.0, 1110.0)
ob_sun.hide_select = True
ob_bus_size.location = (-3.683, 0.0, 0.0)
ob_bus_size.scale = (16.5, 2.5, 3.04)
ob_bus_size.hide_select = True
ob_1m_cube.location = (-9.174, -1.232, 350.6)
ob_1m_cube.hide_select = True
ob_1m_cube.display_type = 'WIRE'
ob_plane.location = (0.0, 0.0, 0.0)
ob_cube_002.parent = ob_armature
ob_cube_002.matrix_parent_inverse = Matrix(((100.0, -0.0, 0.0, -0.0), (-0.0, 100.0, -0.0, 0.0), (0.0, -0.0, 100.0, -170.7), (-0.0, 0.0, -0.0, 1.0)))
ob_cube_002.location = (-5.183, -6.706e-08, 1.707)
ob_cube_002.scale = (0.01, 0.01, 0.01)
_vg = ob_cube_002.vertex_groups.new(name='trailer')
for _i, _w in zip([0, 1, 2, 3, 8, 9, 10, 11, 12, 13, 14, 15, 16, 17, 18, 19, 20, 21, 22, 23, 24, 25, 26, 27, 28, 29, 30, 31, 32, 33, 34, 35], [1.0, 1.0, 1.0, 1.0, 0.85, 0.7, 0.6, 0.5, 0.4, 0.3, 0.15, 0.15, 0.3, 0.4, 0.5, 0.6, 0.7, 0.85, 0.85, 0.7, 0.6, 0.5, 0.4, 0.3, 0.15, 0.15, 0.3, 0.4, 0.5, 0.6, 0.7, 0.85]): _vg.add([_i], _w, 'REPLACE')
_vg = ob_cube_002.vertex_groups.new(name='root')
for _i, _w in zip([4, 5, 6, 7, 8, 9, 10, 11, 12, 13, 14, 15, 16, 17, 18, 19, 20, 21, 22, 23, 24, 25, 26, 27, 28, 29, 30, 31, 32, 33, 34, 35], [1.0, 1.0, 1.0, 1.0, 0.2, 0.3, 0.4, 0.5, 0.6, 0.7, 0.85, 0.85, 0.7, 0.6, 0.5, 0.4, 0.3, 0.2, 0.2, 0.3, 0.4, 0.5, 0.6, 0.7, 0.85, 0.85, 0.7, 0.6, 0.5, 0.4, 0.3, 0.2]): _vg.add([_i], _w, 'REPLACE')
_m = ob_cube_002.modifiers.new('Armature', 'ARMATURE')
_m.object = ob_armature
ob_cube_003.parent = ob_armature
ob_cube_003.matrix_parent_inverse = Matrix(((100.0, -0.0, 0.0, -0.0), (-0.0, 100.0, -0.0, 0.0), (0.0, -0.0, 100.0, -170.7), (-0.0, 0.0, -0.0, 1.0)))
ob_cube_003.location = (0.0, 0.0, 1.707)
_vg = ob_cube_003.vertex_groups.new(name='root')
_vg.add([0, 1, 2, 3, 4, 5, 6, 7], 1.0, 'REPLACE')
_vg = ob_cube_003.vertex_groups.new(name='FL')
_vg = ob_cube_003.vertex_groups.new(name='FR')
_vg = ob_cube_003.vertex_groups.new(name='RR')
_vg = ob_cube_003.vertex_groups.new(name='RL')
_m = ob_cube_003.modifiers.new('Armature', 'ARMATURE')
_m = ob_cube_003.modifiers.new('Armature.001', 'ARMATURE')
_m.object = ob_armature
ob_cube_004.parent = ob_armature
ob_cube_004.matrix_parent_inverse = Matrix(((100.0, -0.0, 0.0, -0.0), (-0.0, 100.0, -0.0, 0.0), (0.0, -0.0, 100.0, -170.7), (-0.0, 0.0, -0.0, 1.0)))
ob_cube_004.location = (-3.679, -1.001, 0.5626)
_vg = ob_cube_004.vertex_groups.new(name='RR')
_vg.add([0, 1, 2, 3, 4, 5, 6, 7, 8, 9, 10, 11, 12, 13, 14, 15, 16, 17, 18, 19, 20, 21, 22, 23, 24, 25, 26, 27, 28, 29, 30, 31, 32, 33, 34, 35, 36, 37, 38, 39, 40, 41, 42, 43, 44, 45, 46, 47, 48, 49, 50, 51, 52, 53, 54, 55, 56, 57, 58, 59, 60, 61, 62, 63, 64, 65, 66, 67, 68, 69, 70, 71, 72, 73, 74, 75, 76, 77, 78, 79, 80, 81, 82, 83, 84, 85, 86, 87, 88, 89, 90, 91, 92, 93, 94, 95], 1.0, 'REPLACE')
_m = ob_cube_004.modifiers.new('Armature', 'ARMATURE')
_m = ob_cube_004.modifiers.new('Armature.001', 'ARMATURE')
_m.object = ob_armature
ob_cube_006.parent = ob_armature
ob_cube_006.matrix_parent_inverse = Matrix(((100.0, -0.0, 0.0, -0.0), (-0.0, 100.0, -0.0, 0.0), (0.0, -0.0, 100.0, -170.7), (-0.0, 0.0, -0.0, 1.0)))
ob_cube_006.location = (2.963, -1.232, 0.5626)
_vg = ob_cube_006.vertex_groups.new(name='root')
_vg = ob_cube_006.vertex_groups.new(name='FL')
_vg = ob_cube_006.vertex_groups.new(name='FR')
_vg.add([0, 1, 2, 3, 4, 5, 6, 7, 8, 9, 10, 11, 12, 13, 14, 15, 16, 17, 18, 19, 20, 21, 22, 23, 24, 25, 26, 27, 28, 29, 30, 31, 32, 33, 34, 35, 36, 37, 38, 39, 40, 41, 42, 43, 44, 45, 46, 47], 1.0, 'REPLACE')
_vg = ob_cube_006.vertex_groups.new(name='RR')
_vg = ob_cube_006.vertex_groups.new(name='RL')
_m = ob_cube_006.modifiers.new('Armature', 'ARMATURE')
_m = ob_cube_006.modifiers.new('Armature.001', 'ARMATURE')
_m.object = ob_armature
ob_cube_007.parent = ob_armature
ob_cube_007.matrix_parent_inverse = Matrix(((100.0, -0.0, 0.0, -0.0), (-0.0, 100.0, -0.0, 0.0), (0.0, -0.0, 100.0, -170.7), (-0.0, 0.0, -0.0, 1.0)))
ob_cube_007.location = (2.963, 1.21, 0.5626)
_vg = ob_cube_007.vertex_groups.new(name='root')
_vg = ob_cube_007.vertex_groups.new(name='FL')
_vg.add([0, 1, 2, 3, 4, 5, 6, 7, 8, 9, 10, 11, 12, 13, 14, 15, 16, 17, 18, 19, 20, 21, 22, 23, 24, 25, 26, 27, 28, 29, 30, 31, 32, 33, 34, 35, 36, 37, 38, 39, 40, 41, 42, 43, 44, 45, 46, 47], 1.0, 'REPLACE')
_vg = ob_cube_007.vertex_groups.new(name='FR')
_vg = ob_cube_007.vertex_groups.new(name='RR')
_vg = ob_cube_007.vertex_groups.new(name='RL')
_m = ob_cube_007.modifiers.new('Armature', 'ARMATURE')
_m = ob_cube_007.modifiers.new('Armature.001', 'ARMATURE')
_m.object = ob_armature
ob_cube_008.parent = ob_armature
ob_cube_008.matrix_parent_inverse = Matrix(((100.0, -0.0, 0.0, -0.0), (-0.0, 100.0, -0.0, 0.0), (0.0, -0.0, 100.0, -170.7), (-0.0, 0.0, -0.0, 1.0)))
ob_cube_008.location = (-3.679, 0.9791, 0.5626)
_vg = ob_cube_008.vertex_groups.new(name='RL')
_vg.add([0, 1, 2, 3, 4, 5, 6, 7, 8, 9, 10, 11, 12, 13, 14, 15, 16, 17, 18, 19, 20, 21, 22, 23, 24, 25, 26, 27, 28, 29, 30, 31, 32, 33, 34, 35, 36, 37, 38, 39, 40, 41, 42, 43, 44, 45, 46, 47, 48, 49, 50, 51, 52, 53, 54, 55, 56, 57, 58, 59, 60, 61, 62, 63, 64, 65, 66, 67, 68, 69, 70, 71, 72, 73, 74, 75, 76, 77, 78, 79, 80, 81, 82, 83, 84, 85, 86, 87, 88, 89, 90, 91, 92, 93, 94, 95], 1.0, 'REPLACE')
_m = ob_cube_008.modifiers.new('Armature', 'ARMATURE')
_m = ob_cube_008.modifiers.new('Armature.001', 'ARMATURE')
_m.object = ob_armature
ob_cube_010.parent = ob_armature
ob_cube_010.matrix_parent_inverse = Matrix(((100.0, -0.0, 0.0, -0.0), (-0.0, 100.0, -0.0, 0.0), (0.0, -0.0, 100.0, -170.7), (-0.0, 0.0, -0.0, 1.0)))
ob_cube_010.location = (-5.183, -6.706e-08, 1.707)
_vg = ob_cube_010.vertex_groups.new(name='root')
_vg = ob_cube_010.vertex_groups.new(name='FL')
_vg = ob_cube_010.vertex_groups.new(name='FR')
_vg = ob_cube_010.vertex_groups.new(name='RR')
_vg = ob_cube_010.vertex_groups.new(name='RL')
_vg = ob_cube_010.vertex_groups.new(name='trailer')
_vg.add([0, 1, 2, 3, 4, 5, 6, 7], 1.0, 'REPLACE')
_vg = ob_cube_010.vertex_groups.new(name='RR2')
_vg = ob_cube_010.vertex_groups.new(name='RL2')
_m = ob_cube_010.modifiers.new('Armature.001', 'ARMATURE')
_m.object = ob_armature
ob_cube_011.parent = ob_armature
ob_cube_011.matrix_parent_inverse = Matrix(((100.0, -0.0, 0.0, -0.0), (-0.0, 100.0, -0.0, 0.0), (0.0, -0.0, 100.0, -170.7), (-0.0, 0.0, -0.0, 1.0)))
ob_cube_011.location = (-9.174, -1.232, 0.5626)
_vg = ob_cube_011.vertex_groups.new(name='root')
_vg = ob_cube_011.vertex_groups.new(name='FL')
_vg = ob_cube_011.vertex_groups.new(name='FR')
_vg = ob_cube_011.vertex_groups.new(name='RR')
_vg = ob_cube_011.vertex_groups.new(name='RL')
_vg = ob_cube_011.vertex_groups.new(name='trailer')
_vg = ob_cube_011.vertex_groups.new(name='RR2')
_vg.add([0, 1, 2, 3, 4, 5, 6, 7, 8, 9, 10, 11, 12, 13, 14, 15, 16, 17, 18, 19, 20, 21, 22, 23, 24, 25, 26, 27, 28, 29, 30, 31, 32, 33, 34, 35, 36, 37, 38, 39, 40, 41, 42, 43, 44, 45, 46, 47], 1.0, 'REPLACE')
_vg = ob_cube_011.vertex_groups.new(name='RL2')
_m = ob_cube_011.modifiers.new('Armature.001', 'ARMATURE')
_m.object = ob_armature
ob_cube_012.parent = ob_armature
ob_cube_012.matrix_parent_inverse = Matrix(((100.0, -0.0, 0.0, -0.0), (-0.0, 100.0, -0.0, 0.0), (0.0, -0.0, 100.0, -170.7), (-0.0, 0.0, -0.0, 1.0)))
ob_cube_012.location = (-9.174, 1.21, 0.5626)
_vg = ob_cube_012.vertex_groups.new(name='root')
_vg = ob_cube_012.vertex_groups.new(name='FL')
_vg = ob_cube_012.vertex_groups.new(name='FR')
_vg = ob_cube_012.vertex_groups.new(name='RR')
_vg = ob_cube_012.vertex_groups.new(name='RL')
_vg = ob_cube_012.vertex_groups.new(name='trailer')
_vg = ob_cube_012.vertex_groups.new(name='RR2')
_vg = ob_cube_012.vertex_groups.new(name='RL2')
_vg.add([0, 1, 2, 3, 4, 5, 6, 7, 8, 9, 10, 11, 12, 13, 14, 15, 16, 17, 18, 19, 20, 21, 22, 23, 24, 25, 26, 27, 28, 29, 30, 31, 32, 33, 34, 35, 36, 37, 38, 39, 40, 41, 42, 43, 44, 45, 46, 47], 1.0, 'REPLACE')
_m = ob_cube_012.modifiers.new('Armature.001', 'ARMATURE')
_m.object = ob_armature
ob_armature.location = (0.0, 0.0, 169.4)

# ---- collection membership
col_collection.objects.link(ob_sun)
col_collection.objects.link(ob_bus_size)
col_collection.objects.link(ob_1m_cube)
col_ground.objects.link(ob_plane)
col_ikarus_280.objects.link(ob_cube_002)
col_ikarus_280.objects.link(ob_cube_003)
col_ikarus_280.objects.link(ob_cube_004)
col_ikarus_280.objects.link(ob_cube_006)
col_ikarus_280.objects.link(ob_cube_007)
col_ikarus_280.objects.link(ob_cube_008)
col_ikarus_280.objects.link(ob_cube_010)
col_ikarus_280.objects.link(ob_cube_011)
col_ikarus_280.objects.link(ob_cube_012)
col_ikarus_280.objects.link(ob_armature)

# ---- scene / render settings (as saved in the file)
scene.frame_start = 1; scene.frame_end = 120; scene.frame_set(1)
scene.render.engine = 'BLENDER_EEVEE_NEXT'
scene.cycles.use_denoising = False
scene.cycles.samples = 128
scene.cycles.sampling_pattern = 'TABULATED_SOBOL'
scene.cycles.use_adaptive_sampling = False
scene.cycles.use_light_tree = False
scene.view_settings.view_transform = 'Filmic'
scene.unit_settings.scale_length = 0.01
bpy.context.view_layer.update()

# ---- added for rendering (the .blend has no active camera): camera
cam_auto = bpy.data.cameras.new('AutoCamera')
cam_auto.lens = 50.0
cam_auto.sensor_width = 36.0
cam_auto.clip_end = 148932.0
ob_auto_camera = bpy.data.objects.new('AutoCamera', cam_auto)
scene.collection.objects.link(ob_auto_camera)
ob_auto_camera.location = (8486.17, -10183.4, 6989.22)
ob_auto_camera.rotation_euler = (1.09748, -7.21219e-08, 0.694738)
scene.camera = ob_auto_camera
bpy.context.view_layer.update()
